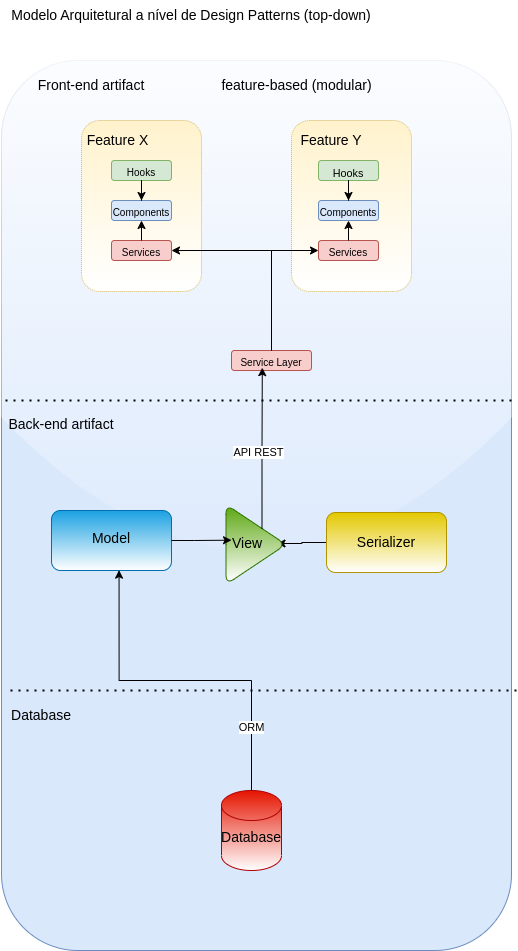

The diagram above was exported from draw.io. Its source (the exported page's mxGraphModel, read from the mxfile embedded in the PNG):
<mxGraphModel dx="3128" dy="1779" grid="1" gridSize="10" guides="1" tooltips="1" connect="1" arrows="1" fold="1" page="1" pageScale="1" pageWidth="850" pageHeight="1100" math="0" shadow="0">
  <root>
    <mxCell id="0" />
    <mxCell id="1" parent="0" />
    <mxCell id="aTYLsfgCA2KPo173CAmu-39" value="" style="rounded=1;whiteSpace=wrap;html=1;fillColor=#dae8fc;strokeColor=#6c8ebf;glass=1;" parent="1" vertex="1">
      <mxGeometry x="-870" y="-310" width="510" height="890" as="geometry" />
    </mxCell>
    <mxCell id="aTYLsfgCA2KPo173CAmu-40" value="" style="endArrow=none;dashed=1;html=1;dashPattern=1 3;strokeWidth=2;rounded=0;exitX=1;exitY=0.25;exitDx=0;exitDy=0;" parent="1" edge="1">
      <mxGeometry width="50" height="50" relative="1" as="geometry">
        <mxPoint x="-360" y="29.999999999999773" as="sourcePoint" />
        <mxPoint x="-870" y="30" as="targetPoint" />
      </mxGeometry>
    </mxCell>
    <mxCell id="aTYLsfgCA2KPo173CAmu-42" value="Front-end artifact" style="text;html=1;align=center;verticalAlign=middle;whiteSpace=wrap;rounded=0;fontSize=14;" parent="1" vertex="1">
      <mxGeometry x="-870" y="-300" width="180" height="30" as="geometry" />
    </mxCell>
    <mxCell id="aTYLsfgCA2KPo173CAmu-43" value="Back-end artifact" style="text;html=1;align=center;verticalAlign=middle;whiteSpace=wrap;rounded=0;fontSize=14;" parent="1" vertex="1">
      <mxGeometry x="-870" y="39" width="120" height="30" as="geometry" />
    </mxCell>
    <mxCell id="aTYLsfgCA2KPo173CAmu-44" value="" style="endArrow=none;dashed=1;html=1;dashPattern=1 3;strokeWidth=2;rounded=0;exitX=1;exitY=0.25;exitDx=0;exitDy=0;" parent="1" edge="1">
      <mxGeometry width="50" height="50" relative="1" as="geometry">
        <mxPoint x="-355" y="319.9999999999998" as="sourcePoint" />
        <mxPoint x="-865" y="320" as="targetPoint" />
      </mxGeometry>
    </mxCell>
    <mxCell id="aTYLsfgCA2KPo173CAmu-45" value="Database" style="text;html=1;align=center;verticalAlign=middle;whiteSpace=wrap;rounded=0;fontSize=14;" parent="1" vertex="1">
      <mxGeometry x="-860" y="330" width="60" height="30" as="geometry" />
    </mxCell>
    <mxCell id="aTYLsfgCA2KPo173CAmu-47" value="" style="shape=cylinder3;whiteSpace=wrap;html=1;boundedLbl=1;backgroundOutline=1;size=15;fillColor=#e51400;fontColor=#ffffff;strokeColor=#B20000;gradientColor=#FFFFFF;" parent="1" vertex="1">
      <mxGeometry x="-650" y="420" width="60" height="80" as="geometry" />
    </mxCell>
    <mxCell id="aTYLsfgCA2KPo173CAmu-48" value="Database" style="text;html=1;align=center;verticalAlign=middle;whiteSpace=wrap;rounded=0;fontSize=14;" parent="1" vertex="1">
      <mxGeometry x="-650" y="452" width="60" height="30" as="geometry" />
    </mxCell>
    <mxCell id="aTYLsfgCA2KPo173CAmu-97" style="edgeStyle=orthogonalEdgeStyle;rounded=0;orthogonalLoop=1;jettySize=auto;html=1;" parent="1" source="aTYLsfgCA2KPo173CAmu-51" target="aTYLsfgCA2KPo173CAmu-55" edge="1">
      <mxGeometry relative="1" as="geometry" />
    </mxCell>
    <mxCell id="aTYLsfgCA2KPo173CAmu-51" value="Serializer" style="rounded=1;whiteSpace=wrap;html=1;fillColor=#e3c800;strokeColor=#B09500;fontColor=#000000;glass=0;gradientColor=#FFFFFF;fontSize=14;" parent="1" vertex="1">
      <mxGeometry x="-545" y="142" width="120" height="60" as="geometry" />
    </mxCell>
    <mxCell id="aTYLsfgCA2KPo173CAmu-69" value="feature-based (modular)" style="text;html=1;align=center;verticalAlign=middle;resizable=0;points=[];autosize=1;strokeColor=none;fillColor=none;fontSize=14;" parent="1" vertex="1">
      <mxGeometry x="-660" y="-300" width="170" height="30" as="geometry" />
    </mxCell>
    <mxCell id="aTYLsfgCA2KPo173CAmu-78" value="&lt;sub&gt;Service Layer&lt;/sub&gt;" style="rounded=1;whiteSpace=wrap;html=1;fillColor=#f8cecc;strokeColor=#b85450;" parent="1" vertex="1">
      <mxGeometry x="-640" y="-20" width="80" height="20" as="geometry" />
    </mxCell>
    <mxCell id="aTYLsfgCA2KPo173CAmu-86" value="" style="group" parent="1" connectable="0" vertex="1">
      <mxGeometry x="-790" y="-250" width="120" height="171" as="geometry" />
    </mxCell>
    <mxCell id="aTYLsfgCA2KPo173CAmu-70" value="" style="rounded=1;whiteSpace=wrap;html=1;glass=0;dashed=1;dashPattern=1 1;fillColor=#fff2cc;strokeColor=#d6b656;gradientColor=#FFFFFF;" parent="aTYLsfgCA2KPo173CAmu-86" vertex="1">
      <mxGeometry width="120" height="171" as="geometry" />
    </mxCell>
    <mxCell id="aTYLsfgCA2KPo173CAmu-71" value="&lt;sub&gt;Components&lt;/sub&gt;" style="rounded=1;whiteSpace=wrap;html=1;fillColor=#dae8fc;strokeColor=#6c8ebf;" parent="aTYLsfgCA2KPo173CAmu-86" vertex="1">
      <mxGeometry x="30" y="80" width="60" height="20" as="geometry" />
    </mxCell>
    <mxCell id="aTYLsfgCA2KPo173CAmu-73" value="&lt;sub&gt;Hooks&lt;/sub&gt;" style="rounded=1;whiteSpace=wrap;html=1;fillColor=#d5e8d4;strokeColor=#82b366;" parent="aTYLsfgCA2KPo173CAmu-86" vertex="1">
      <mxGeometry x="30" y="40" width="60" height="20" as="geometry" />
    </mxCell>
    <mxCell id="aTYLsfgCA2KPo173CAmu-75" value="&lt;sub&gt;Services&lt;/sub&gt;" style="rounded=1;whiteSpace=wrap;html=1;fillColor=#f8cecc;strokeColor=#b85450;" parent="aTYLsfgCA2KPo173CAmu-86" vertex="1">
      <mxGeometry x="30" y="120" width="60" height="20" as="geometry" />
    </mxCell>
    <mxCell id="aTYLsfgCA2KPo173CAmu-76" value="Feature X" style="text;html=1;align=center;verticalAlign=middle;whiteSpace=wrap;rounded=0;fontSize=14;" parent="aTYLsfgCA2KPo173CAmu-86" vertex="1">
      <mxGeometry x="3" y="5" width="67" height="30" as="geometry" />
    </mxCell>
    <mxCell id="aTYLsfgCA2KPo173CAmu-72" style="edgeStyle=orthogonalEdgeStyle;rounded=0;orthogonalLoop=1;jettySize=auto;html=1;entryX=0.5;entryY=0;entryDx=0;entryDy=0;" parent="aTYLsfgCA2KPo173CAmu-86" source="aTYLsfgCA2KPo173CAmu-73" target="aTYLsfgCA2KPo173CAmu-71" edge="1">
      <mxGeometry relative="1" as="geometry" />
    </mxCell>
    <mxCell id="aTYLsfgCA2KPo173CAmu-74" style="edgeStyle=orthogonalEdgeStyle;rounded=0;orthogonalLoop=1;jettySize=auto;html=1;exitX=0.5;exitY=0;exitDx=0;exitDy=0;entryX=0.5;entryY=1;entryDx=0;entryDy=0;" parent="aTYLsfgCA2KPo173CAmu-86" source="aTYLsfgCA2KPo173CAmu-75" target="aTYLsfgCA2KPo173CAmu-71" edge="1">
      <mxGeometry relative="1" as="geometry" />
    </mxCell>
    <mxCell id="aTYLsfgCA2KPo173CAmu-87" value="" style="group" parent="1" connectable="0" vertex="1">
      <mxGeometry x="-580" y="-250" width="120" height="171" as="geometry" />
    </mxCell>
    <mxCell id="aTYLsfgCA2KPo173CAmu-68" value="" style="rounded=1;whiteSpace=wrap;html=1;glass=0;dashed=1;dashPattern=1 1;fillColor=#fff2cc;strokeColor=#d6b656;gradientColor=#FFFFFF;" parent="aTYLsfgCA2KPo173CAmu-87" vertex="1">
      <mxGeometry width="120" height="171" as="geometry" />
    </mxCell>
    <mxCell id="aTYLsfgCA2KPo173CAmu-80" value="&lt;sub&gt;Components&lt;/sub&gt;" style="rounded=1;whiteSpace=wrap;html=1;fillColor=#dae8fc;strokeColor=#6c8ebf;" parent="aTYLsfgCA2KPo173CAmu-87" vertex="1">
      <mxGeometry x="27" y="80" width="60" height="20" as="geometry" />
    </mxCell>
    <mxCell id="aTYLsfgCA2KPo173CAmu-82" value="&lt;sub&gt;&lt;font&gt;Hooks&lt;/font&gt;&lt;/sub&gt;" style="rounded=1;whiteSpace=wrap;html=1;fillColor=#d5e8d4;strokeColor=#82b366;fontSize=13;" parent="aTYLsfgCA2KPo173CAmu-87" vertex="1">
      <mxGeometry x="27" y="40" width="60" height="20" as="geometry" />
    </mxCell>
    <mxCell id="aTYLsfgCA2KPo173CAmu-84" value="&lt;sub&gt;Services&lt;/sub&gt;" style="rounded=1;whiteSpace=wrap;html=1;fillColor=#f8cecc;strokeColor=#b85450;" parent="aTYLsfgCA2KPo173CAmu-87" vertex="1">
      <mxGeometry x="27" y="120" width="60" height="20" as="geometry" />
    </mxCell>
    <mxCell id="aTYLsfgCA2KPo173CAmu-85" value="Feature Y" style="text;html=1;align=center;verticalAlign=middle;whiteSpace=wrap;rounded=0;fontSize=14;" parent="aTYLsfgCA2KPo173CAmu-87" vertex="1">
      <mxGeometry y="5" width="80" height="30" as="geometry" />
    </mxCell>
    <mxCell id="aTYLsfgCA2KPo173CAmu-81" style="edgeStyle=orthogonalEdgeStyle;rounded=0;orthogonalLoop=1;jettySize=auto;html=1;entryX=0.5;entryY=0;entryDx=0;entryDy=0;" parent="aTYLsfgCA2KPo173CAmu-87" source="aTYLsfgCA2KPo173CAmu-82" target="aTYLsfgCA2KPo173CAmu-80" edge="1">
      <mxGeometry relative="1" as="geometry" />
    </mxCell>
    <mxCell id="aTYLsfgCA2KPo173CAmu-83" style="edgeStyle=orthogonalEdgeStyle;rounded=0;orthogonalLoop=1;jettySize=auto;html=1;exitX=0.5;exitY=0;exitDx=0;exitDy=0;entryX=0.5;entryY=1;entryDx=0;entryDy=0;" parent="aTYLsfgCA2KPo173CAmu-87" source="aTYLsfgCA2KPo173CAmu-84" target="aTYLsfgCA2KPo173CAmu-80" edge="1">
      <mxGeometry relative="1" as="geometry" />
    </mxCell>
    <mxCell id="aTYLsfgCA2KPo173CAmu-90" style="edgeStyle=orthogonalEdgeStyle;rounded=0;orthogonalLoop=1;jettySize=auto;html=1;exitX=0.5;exitY=0;exitDx=0;exitDy=0;entryX=0;entryY=0.5;entryDx=0;entryDy=0;" parent="1" source="aTYLsfgCA2KPo173CAmu-78" target="aTYLsfgCA2KPo173CAmu-84" edge="1">
      <mxGeometry relative="1" as="geometry" />
    </mxCell>
    <mxCell id="aTYLsfgCA2KPo173CAmu-92" style="edgeStyle=orthogonalEdgeStyle;rounded=0;orthogonalLoop=1;jettySize=auto;html=1;entryX=1;entryY=0.5;entryDx=0;entryDy=0;" parent="1" source="aTYLsfgCA2KPo173CAmu-78" target="aTYLsfgCA2KPo173CAmu-75" edge="1">
      <mxGeometry relative="1" as="geometry">
        <Array as="points">
          <mxPoint x="-600" y="-120" />
        </Array>
      </mxGeometry>
    </mxCell>
    <mxCell id="aTYLsfgCA2KPo173CAmu-94" value="" style="group" parent="1" connectable="0" vertex="1">
      <mxGeometry x="-820" y="140" width="120" height="60" as="geometry" />
    </mxCell>
    <mxCell id="aTYLsfgCA2KPo173CAmu-52" value="" style="rounded=1;whiteSpace=wrap;html=1;fillColor=#1ba1e2;fontColor=#ffffff;strokeColor=#006EAF;gradientColor=#FFFFFF;glass=0;" parent="aTYLsfgCA2KPo173CAmu-94" vertex="1">
      <mxGeometry width="120" height="60" as="geometry" />
    </mxCell>
    <mxCell id="aTYLsfgCA2KPo173CAmu-54" value="Model" style="text;html=1;align=center;verticalAlign=middle;whiteSpace=wrap;rounded=0;fontSize=14;" parent="aTYLsfgCA2KPo173CAmu-94" vertex="1">
      <mxGeometry x="30" y="13" width="60" height="30" as="geometry" />
    </mxCell>
    <mxCell id="aTYLsfgCA2KPo173CAmu-95" value="" style="group" parent="1" connectable="0" vertex="1">
      <mxGeometry x="-654.5" y="134" width="69" height="80" as="geometry" />
    </mxCell>
    <mxCell id="aTYLsfgCA2KPo173CAmu-53" value="" style="triangle;whiteSpace=wrap;html=1;fillColor=#60a917;strokeColor=#2D7600;fontColor=#ffffff;rounded=1;gradientColor=#FFFFFF;" parent="aTYLsfgCA2KPo173CAmu-95" vertex="1">
      <mxGeometry x="9" width="60" height="80" as="geometry" />
    </mxCell>
    <mxCell id="aTYLsfgCA2KPo173CAmu-55" value="View" style="text;html=1;align=center;verticalAlign=middle;whiteSpace=wrap;rounded=0;fontSize=14;" parent="aTYLsfgCA2KPo173CAmu-95" vertex="1">
      <mxGeometry y="24" width="60" height="30" as="geometry" />
    </mxCell>
    <mxCell id="aTYLsfgCA2KPo173CAmu-96" style="edgeStyle=orthogonalEdgeStyle;rounded=0;orthogonalLoop=1;jettySize=auto;html=1;exitX=1;exitY=0.5;exitDx=0;exitDy=0;entryX=0.242;entryY=0.389;entryDx=0;entryDy=0;entryPerimeter=0;" parent="1" source="aTYLsfgCA2KPo173CAmu-52" target="aTYLsfgCA2KPo173CAmu-55" edge="1">
      <mxGeometry relative="1" as="geometry" />
    </mxCell>
    <mxCell id="aTYLsfgCA2KPo173CAmu-98" style="edgeStyle=orthogonalEdgeStyle;rounded=0;orthogonalLoop=1;jettySize=auto;html=1;exitX=0.5;exitY=0;exitDx=0;exitDy=0;exitPerimeter=0;entryX=0.563;entryY=0.994;entryDx=0;entryDy=0;entryPerimeter=0;" parent="1" source="aTYLsfgCA2KPo173CAmu-47" target="aTYLsfgCA2KPo173CAmu-52" edge="1">
      <mxGeometry relative="1" as="geometry" />
    </mxCell>
    <mxCell id="aTYLsfgCA2KPo173CAmu-100" value="ORM" style="edgeLabel;html=1;align=center;verticalAlign=middle;resizable=0;points=[];" parent="aTYLsfgCA2KPo173CAmu-98" connectable="0" vertex="1">
      <mxGeometry x="-0.6364" y="1" relative="1" as="geometry">
        <mxPoint as="offset" />
      </mxGeometry>
    </mxCell>
    <mxCell id="aTYLsfgCA2KPo173CAmu-99" style="edgeStyle=orthogonalEdgeStyle;rounded=0;orthogonalLoop=1;jettySize=auto;html=1;exitX=0.75;exitY=0;exitDx=0;exitDy=0;entryX=0.385;entryY=0.858;entryDx=0;entryDy=0;entryPerimeter=0;" parent="1" source="aTYLsfgCA2KPo173CAmu-55" target="aTYLsfgCA2KPo173CAmu-78" edge="1">
      <mxGeometry relative="1" as="geometry" />
    </mxCell>
    <mxCell id="aTYLsfgCA2KPo173CAmu-101" value="API REST" style="edgeLabel;html=1;align=center;verticalAlign=middle;resizable=0;points=[];" parent="aTYLsfgCA2KPo173CAmu-99" connectable="0" vertex="1">
      <mxGeometry x="-0.0194" y="2" relative="1" as="geometry">
        <mxPoint x="-2" y="2" as="offset" />
      </mxGeometry>
    </mxCell>
    <mxCell id="aTYLsfgCA2KPo173CAmu-102" value="Modelo Arquitetural a nível de Design Patterns (top-down)" style="text;html=1;align=center;verticalAlign=middle;whiteSpace=wrap;rounded=0;fontSize=14;" parent="1" vertex="1">
      <mxGeometry x="-870" y="-370" width="380" height="30" as="geometry" />
    </mxCell>
  </root>
</mxGraphModel>